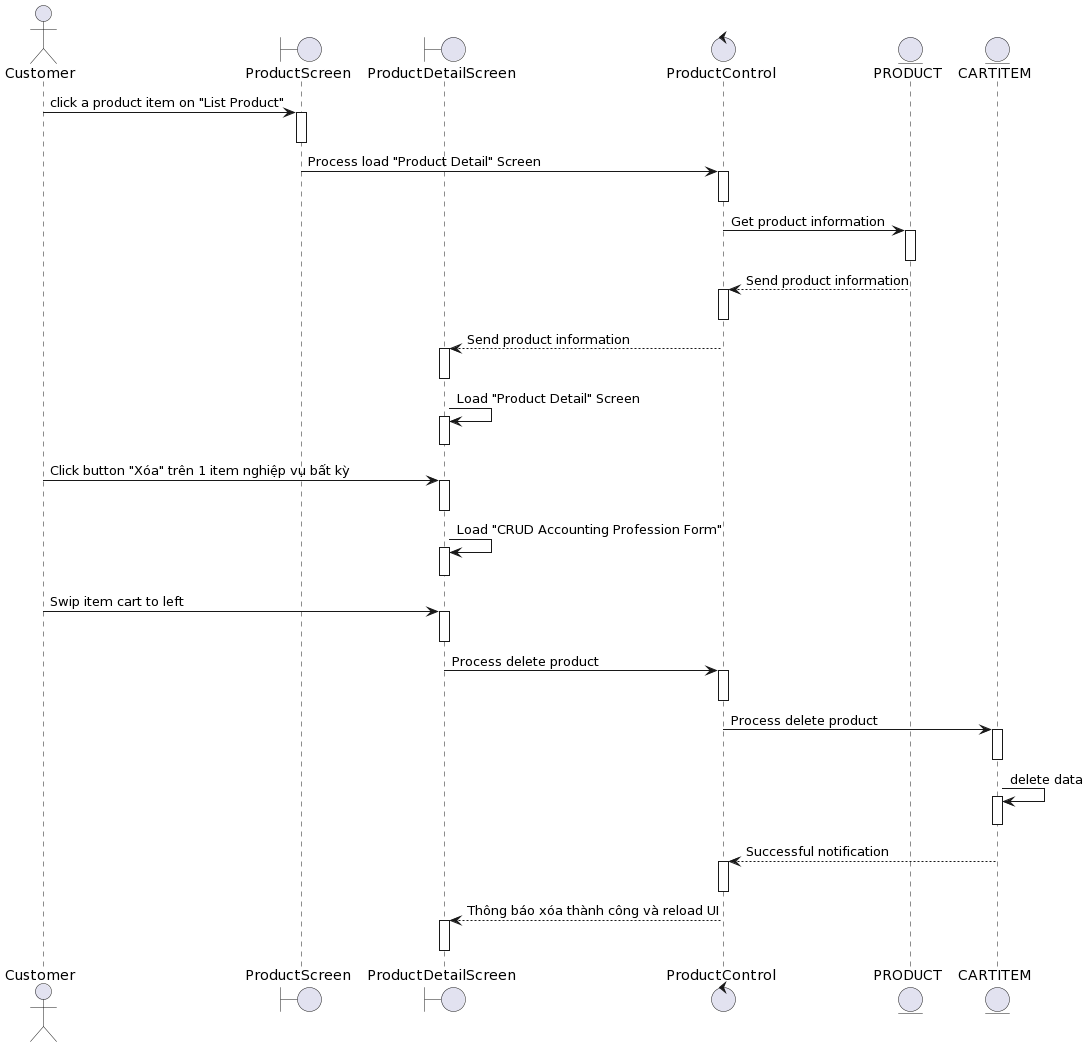

The diagram above was rendered by PlantUML. Its source (embedded in the PNG):
@startuml
actor Customer

boundary ProductScreen
boundary ProductDetailScreen
control ProductControl 
entity PRODUCT
entity CARTITEM

Customer-> ProductScreen++:  click a product item on "List Product"
deactivate ProductScreen


ProductScreen-> ProductControl ++: Process load "Product Detail" Screen
deactivate ProductControl 

ProductControl -> PRODUCT++: Get product information
deactivate PRODUCT

PRODUCT--> ProductControl ++: Send product information
deactivate ProductControl 

ProductControl --> ProductDetailScreen++: Send product information
deactivate ProductDetailScreen

ProductDetailScreen-> ProductDetailScreen++: Load "Product Detail" Screen
deactivate ProductDetailScreen

Customer-> ProductDetailScreen++ : Click button "Xóa" trên 1 item nghiệp vụ bất kỳ 
deactivate ProductDetailScreen

ProductDetailScreen-> ProductDetailScreen++: Load "CRUD Accounting Profession Form"
deactivate ProductDetailScreen

Customer-> ProductDetailScreen++: Swip item cart to left
deactivate ProductDetailScreen

    ProductDetailScreen-> ProductControl ++: Process delete product

deactivate ProductControl 
    ProductControl -> CARTITEM++:Process delete product

deactivate CARTITEM
  
    CARTITEM-> CARTITEM++: delete data
deactivate CARTITEM

     CARTITEM--> ProductControl ++: Successful notification
deactivate ProductControl 
    ProductControl --> ProductDetailScreen++: Thông báo xóa thành công và reload UI
deactivate ProductDetailScreen
@enduml